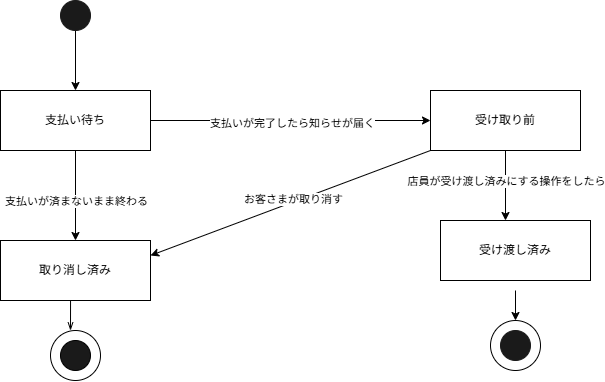

The diagram above was exported from draw.io. Its source (the exported page's mxGraphModel, read from the mxfile embedded in the PNG):
<mxGraphModel dx="858" dy="439" grid="1" gridSize="10" guides="1" tooltips="1" connect="1" arrows="1" fold="1" page="1" pageScale="1" pageWidth="827" pageHeight="1169" math="0" shadow="0">
  <root>
    <mxCell id="0" />
    <mxCell id="1" parent="0" />
    <mxCell id="sT4o4NyJaRPRv_b33dpp-24" parent="1" style="ellipse;whiteSpace=wrap;html=1;shapeInside=1;aspect=fixed;" value="" vertex="1">
      <mxGeometry height="50" width="50" x="560" y="340" as="geometry" />
    </mxCell>
    <mxCell id="sT4o4NyJaRPRv_b33dpp-20" edge="1" parent="1" source="sT4o4NyJaRPRv_b33dpp-2" style="rounded=0;orthogonalLoop=1;jettySize=auto;html=1;endArrow=openThin;endFill=0;exitX=0.467;exitY=1;exitDx=0;exitDy=0;exitPerimeter=0;">
      <mxGeometry relative="1" as="geometry">
        <mxPoint x="140" y="350" as="targetPoint" />
      </mxGeometry>
    </mxCell>
    <mxCell id="sT4o4NyJaRPRv_b33dpp-19" parent="1" style="ellipse;whiteSpace=wrap;html=1;shapeInside=1;aspect=fixed;" value="" vertex="1">
      <mxGeometry height="50" width="50" x="120" y="350" as="geometry" />
    </mxCell>
    <mxCell id="sT4o4NyJaRPRv_b33dpp-6" edge="1" parent="1" source="sT4o4NyJaRPRv_b33dpp-1" style="edgeStyle=orthogonalEdgeStyle;rounded=0;orthogonalLoop=1;jettySize=auto;html=1;entryX=0.5;entryY=0;entryDx=0;entryDy=0;" target="sT4o4NyJaRPRv_b33dpp-2">
      <mxGeometry relative="1" as="geometry" />
    </mxCell>
    <mxCell id="sT4o4NyJaRPRv_b33dpp-14" connectable="0" parent="sT4o4NyJaRPRv_b33dpp-6" style="edgeLabel;html=1;align=center;verticalAlign=middle;resizable=0;points=[];" value="支払いが済まないまま終わる" vertex="1">
      <mxGeometry relative="1" x="0.1022" y="1" as="geometry">
        <mxPoint as="offset" />
      </mxGeometry>
    </mxCell>
    <mxCell id="sT4o4NyJaRPRv_b33dpp-8" edge="1" parent="1" source="sT4o4NyJaRPRv_b33dpp-1" style="edgeStyle=orthogonalEdgeStyle;rounded=0;orthogonalLoop=1;jettySize=auto;html=1;">
      <mxGeometry relative="1" as="geometry">
        <mxPoint x="500" y="140" as="targetPoint" />
      </mxGeometry>
    </mxCell>
    <mxCell id="sT4o4NyJaRPRv_b33dpp-9" connectable="0" parent="sT4o4NyJaRPRv_b33dpp-8" style="edgeLabel;html=1;align=center;verticalAlign=middle;resizable=0;points=[];" value="支払いが完了したら知らせが届く" vertex="1">
      <mxGeometry relative="1" x="0.0071" y="-2" as="geometry">
        <mxPoint as="offset" />
      </mxGeometry>
    </mxCell>
    <mxCell id="sT4o4NyJaRPRv_b33dpp-1" parent="1" style="rounded=0;whiteSpace=wrap;html=1;" value="支払い待ち" vertex="1">
      <mxGeometry height="60" width="150" x="70" y="110" as="geometry" />
    </mxCell>
    <mxCell id="sT4o4NyJaRPRv_b33dpp-2" parent="1" style="rounded=0;whiteSpace=wrap;html=1;" value="取り消し済み" vertex="1">
      <mxGeometry height="60" width="150" x="70" y="260" as="geometry" />
    </mxCell>
    <mxCell id="sT4o4NyJaRPRv_b33dpp-21" edge="1" parent="1" style="rounded=0;orthogonalLoop=1;jettySize=auto;html=1;entryX=0.5;entryY=0;entryDx=0;entryDy=0;" target="sT4o4NyJaRPRv_b33dpp-24">
      <mxGeometry relative="1" as="geometry">
        <mxPoint x="585" y="310" as="sourcePoint" />
        <mxPoint x="180" y="365" as="targetPoint" />
      </mxGeometry>
    </mxCell>
    <mxCell id="sT4o4NyJaRPRv_b33dpp-3" parent="1" style="rounded=0;whiteSpace=wrap;html=1;" value="受け渡し済み" vertex="1">
      <mxGeometry height="60" width="150" x="510" y="240" as="geometry" />
    </mxCell>
    <mxCell id="sT4o4NyJaRPRv_b33dpp-10" edge="1" parent="1" source="sT4o4NyJaRPRv_b33dpp-5" style="rounded=0;orthogonalLoop=1;jettySize=auto;html=1;">
      <mxGeometry relative="1" as="geometry">
        <mxPoint x="575" y="240" as="targetPoint" />
      </mxGeometry>
    </mxCell>
    <mxCell id="sT4o4NyJaRPRv_b33dpp-11" connectable="0" parent="sT4o4NyJaRPRv_b33dpp-10" style="edgeLabel;html=1;align=center;verticalAlign=middle;resizable=0;points=[];" value="店員が受け渡し済みにする操作をしたら" vertex="1">
      <mxGeometry relative="1" x="0.4857" as="geometry">
        <mxPoint y="-22" as="offset" />
      </mxGeometry>
    </mxCell>
    <mxCell id="sT4o4NyJaRPRv_b33dpp-27" edge="1" parent="1" source="sT4o4NyJaRPRv_b33dpp-5" style="rounded=0;orthogonalLoop=1;jettySize=auto;html=1;exitX=0;exitY=1;exitDx=0;exitDy=0;entryX=1;entryY=0.25;entryDx=0;entryDy=0;" target="sT4o4NyJaRPRv_b33dpp-2">
      <mxGeometry relative="1" as="geometry">
        <mxPoint x="230" y="300" as="targetPoint" />
      </mxGeometry>
    </mxCell>
    <mxCell id="sT4o4NyJaRPRv_b33dpp-28" connectable="0" parent="sT4o4NyJaRPRv_b33dpp-27" style="edgeLabel;html=1;align=center;verticalAlign=middle;resizable=0;points=[];" value="お客さまが取り消す" vertex="1">
      <mxGeometry relative="1" x="-0.0201" y="-3" as="geometry">
        <mxPoint x="1" as="offset" />
      </mxGeometry>
    </mxCell>
    <mxCell id="sT4o4NyJaRPRv_b33dpp-5" parent="1" style="rounded=0;whiteSpace=wrap;html=1;" value="受け取り前" vertex="1">
      <mxGeometry height="60" width="150" x="500" y="110" as="geometry" />
    </mxCell>
    <mxCell id="sT4o4NyJaRPRv_b33dpp-16" edge="1" parent="1" source="sT4o4NyJaRPRv_b33dpp-15" style="edgeStyle=orthogonalEdgeStyle;rounded=0;orthogonalLoop=1;jettySize=auto;html=1;entryX=0.5;entryY=0;entryDx=0;entryDy=0;" target="sT4o4NyJaRPRv_b33dpp-1">
      <mxGeometry relative="1" as="geometry" />
    </mxCell>
    <mxCell id="sT4o4NyJaRPRv_b33dpp-15" parent="1" style="ellipse;whiteSpace=wrap;html=1;shapeInside=1;aspect=fixed;strokeColor=#1A1A1A;fillColor=#1A1A1A;" value="" vertex="1">
      <mxGeometry height="30" width="30" x="130" y="20" as="geometry" />
    </mxCell>
    <mxCell id="sT4o4NyJaRPRv_b33dpp-18" parent="1" style="ellipse;whiteSpace=wrap;html=1;shapeInside=1;aspect=fixed;fillColor=#1A1A1A;" value="" vertex="1">
      <mxGeometry height="30" width="30" x="130" y="360" as="geometry" />
    </mxCell>
    <mxCell id="sT4o4NyJaRPRv_b33dpp-23" parent="1" style="ellipse;whiteSpace=wrap;html=1;shapeInside=1;aspect=fixed;strokeColor=#1A1A1A;fillColor=#1A1A1A;" value="" vertex="1">
      <mxGeometry height="30" width="30" x="570" y="350" as="geometry" />
    </mxCell>
  </root>
</mxGraphModel>